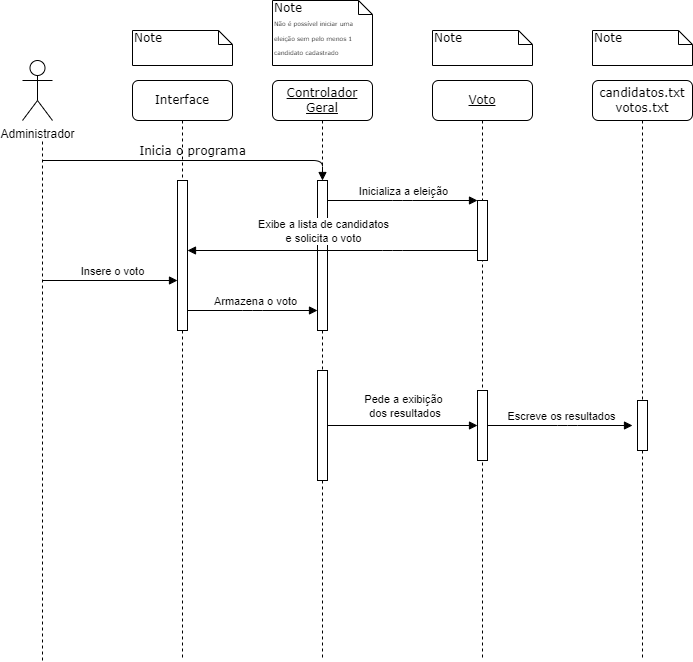

The diagram above was exported from draw.io. Its source (the exported page's mxGraphModel, read from the mxfile embedded in the PNG):
<mxGraphModel dx="1886" dy="910" grid="1" gridSize="10" guides="1" tooltips="1" connect="1" arrows="1" fold="1" page="1" pageScale="1" pageWidth="1100" pageHeight="850" background="none" math="0" shadow="0">
  <root>
    <mxCell id="0" />
    <mxCell id="1" parent="0" />
    <mxCell id="7baba1c4bc27f4b0-2" value="&lt;u&gt;Controlador Geral&lt;/u&gt;" style="shape=umlLifeline;perimeter=lifelinePerimeter;whiteSpace=wrap;html=1;container=1;collapsible=0;recursiveResize=0;outlineConnect=0;rounded=1;shadow=0;comic=0;labelBackgroundColor=none;strokeWidth=1;fontFamily=Verdana;fontSize=12;align=center;" parent="1" vertex="1">
      <mxGeometry x="465" y="160" width="100" height="580" as="geometry" />
    </mxCell>
    <mxCell id="7baba1c4bc27f4b0-10" value="" style="html=1;points=[];perimeter=orthogonalPerimeter;rounded=0;shadow=0;comic=0;labelBackgroundColor=none;strokeWidth=1;fontFamily=Verdana;fontSize=12;align=center;" parent="7baba1c4bc27f4b0-2" vertex="1">
      <mxGeometry x="45" y="100" width="10" height="150" as="geometry" />
    </mxCell>
    <mxCell id="b4yrFJHsLpj1hnrqYsv3-22" value="" style="html=1;points=[];perimeter=orthogonalPerimeter;rounded=0;shadow=0;comic=0;labelBackgroundColor=none;strokeWidth=1;fontFamily=Verdana;fontSize=12;align=center;" parent="7baba1c4bc27f4b0-2" vertex="1">
      <mxGeometry x="45" y="290" width="10" height="110" as="geometry" />
    </mxCell>
    <mxCell id="7baba1c4bc27f4b0-3" value="&lt;u&gt;Voto&lt;/u&gt;" style="shape=umlLifeline;perimeter=lifelinePerimeter;whiteSpace=wrap;html=1;container=1;collapsible=0;recursiveResize=0;outlineConnect=0;rounded=1;shadow=0;comic=0;labelBackgroundColor=none;strokeWidth=1;fontFamily=Verdana;fontSize=12;align=center;" parent="1" vertex="1">
      <mxGeometry x="625" y="160" width="100" height="580" as="geometry" />
    </mxCell>
    <mxCell id="7baba1c4bc27f4b0-13" value="" style="html=1;points=[];perimeter=orthogonalPerimeter;rounded=0;shadow=0;comic=0;labelBackgroundColor=none;strokeWidth=1;fontFamily=Verdana;fontSize=12;align=center;" parent="7baba1c4bc27f4b0-3" vertex="1">
      <mxGeometry x="45" y="120" width="10" height="60" as="geometry" />
    </mxCell>
    <mxCell id="b4yrFJHsLpj1hnrqYsv3-25" value="" style="html=1;points=[];perimeter=orthogonalPerimeter;rounded=0;shadow=0;comic=0;labelBackgroundColor=none;strokeWidth=1;fontFamily=Verdana;fontSize=12;align=center;" parent="7baba1c4bc27f4b0-3" vertex="1">
      <mxGeometry x="45" y="310" width="10" height="70" as="geometry" />
    </mxCell>
    <mxCell id="7baba1c4bc27f4b0-8" value="Interface" style="shape=umlLifeline;perimeter=lifelinePerimeter;whiteSpace=wrap;html=1;container=1;collapsible=0;recursiveResize=0;outlineConnect=0;rounded=1;shadow=0;comic=0;labelBackgroundColor=none;strokeWidth=1;fontFamily=Verdana;fontSize=12;align=center;" parent="1" vertex="1">
      <mxGeometry x="325" y="160" width="100" height="580" as="geometry" />
    </mxCell>
    <mxCell id="7baba1c4bc27f4b0-9" value="" style="html=1;points=[];perimeter=orthogonalPerimeter;rounded=0;shadow=0;comic=0;labelBackgroundColor=none;strokeWidth=1;fontFamily=Verdana;fontSize=12;align=center;" parent="7baba1c4bc27f4b0-8" vertex="1">
      <mxGeometry x="45" y="100" width="10" height="150" as="geometry" />
    </mxCell>
    <mxCell id="7baba1c4bc27f4b0-14" value="" style="html=1;verticalAlign=bottom;endArrow=block;entryX=0;entryY=0;labelBackgroundColor=none;fontFamily=Verdana;fontSize=12;edgeStyle=elbowEdgeStyle;elbow=vertical;" parent="1" source="7baba1c4bc27f4b0-10" target="7baba1c4bc27f4b0-13" edge="1">
      <mxGeometry relative="1" as="geometry">
        <mxPoint x="595" y="280" as="sourcePoint" />
      </mxGeometry>
    </mxCell>
    <mxCell id="b4yrFJHsLpj1hnrqYsv3-11" value="Inicializa a eleição" style="edgeLabel;html=1;align=center;verticalAlign=middle;resizable=0;points=[];" parent="7baba1c4bc27f4b0-14" vertex="1" connectable="0">
      <mxGeometry x="-0.1892" y="1" relative="1" as="geometry">
        <mxPoint x="14" y="-9" as="offset" />
      </mxGeometry>
    </mxCell>
    <mxCell id="7baba1c4bc27f4b0-40" value="Note" style="shape=note;whiteSpace=wrap;html=1;size=14;verticalAlign=top;align=left;spacingTop=-6;rounded=0;shadow=0;comic=0;labelBackgroundColor=none;strokeWidth=1;fontFamily=Verdana;fontSize=12" parent="1" vertex="1">
      <mxGeometry x="325" y="110" width="100" height="35" as="geometry" />
    </mxCell>
    <mxCell id="7baba1c4bc27f4b0-41" value="Note&lt;br&gt;&lt;font style=&quot;font-size: 6px;&quot;&gt;Não é possível iniciar uma eleição sem pelo menos 1 candidato cadastrado&lt;/font&gt;" style="shape=note;whiteSpace=wrap;html=1;size=14;verticalAlign=top;align=left;spacingTop=-6;rounded=0;shadow=0;comic=0;labelBackgroundColor=none;strokeWidth=1;fontFamily=Verdana;fontSize=12" parent="1" vertex="1">
      <mxGeometry x="465" y="80" width="100" height="65" as="geometry" />
    </mxCell>
    <mxCell id="7baba1c4bc27f4b0-42" value="Note" style="shape=note;whiteSpace=wrap;html=1;size=14;verticalAlign=top;align=left;spacingTop=-6;rounded=0;shadow=0;comic=0;labelBackgroundColor=none;strokeWidth=1;fontFamily=Verdana;fontSize=12" parent="1" vertex="1">
      <mxGeometry x="625" y="110" width="100" height="35" as="geometry" />
    </mxCell>
    <mxCell id="b4yrFJHsLpj1hnrqYsv3-3" value="Administrador" style="shape=umlActor;verticalLabelPosition=bottom;verticalAlign=top;html=1;outlineConnect=0;" parent="1" vertex="1">
      <mxGeometry x="215" y="140" width="30" height="60" as="geometry" />
    </mxCell>
    <mxCell id="b4yrFJHsLpj1hnrqYsv3-4" value="" style="endArrow=none;dashed=1;html=1;rounded=0;" parent="1" edge="1">
      <mxGeometry width="50" height="50" relative="1" as="geometry">
        <mxPoint x="235" y="740" as="sourcePoint" />
        <mxPoint x="235" y="220" as="targetPoint" />
      </mxGeometry>
    </mxCell>
    <mxCell id="b4yrFJHsLpj1hnrqYsv3-10" value="Inicia o programa" style="html=1;verticalAlign=bottom;endArrow=block;labelBackgroundColor=none;fontFamily=Verdana;fontSize=12;edgeStyle=elbowEdgeStyle;elbow=vertical;" parent="1" target="7baba1c4bc27f4b0-10" edge="1">
      <mxGeometry relative="1" as="geometry">
        <mxPoint x="235" y="240" as="sourcePoint" />
        <mxPoint x="365" y="240" as="targetPoint" />
        <Array as="points">
          <mxPoint x="250" y="240" />
        </Array>
      </mxGeometry>
    </mxCell>
    <mxCell id="b4yrFJHsLpj1hnrqYsv3-12" value="" style="html=1;verticalAlign=bottom;endArrow=none;labelBackgroundColor=none;fontFamily=Verdana;fontSize=12;edgeStyle=elbowEdgeStyle;elbow=vertical;startArrow=block;startFill=1;endFill=0;" parent="1" source="7baba1c4bc27f4b0-9" target="7baba1c4bc27f4b0-13" edge="1">
      <mxGeometry relative="1" as="geometry">
        <mxPoint x="525" y="320" as="sourcePoint" />
        <mxPoint x="675" y="320.0000000000002" as="targetPoint" />
        <Array as="points">
          <mxPoint x="585" y="330" />
        </Array>
      </mxGeometry>
    </mxCell>
    <mxCell id="b4yrFJHsLpj1hnrqYsv3-13" value="Exibe a lista de candidatos&lt;br&gt;e solicita o voto" style="edgeLabel;html=1;align=center;verticalAlign=middle;resizable=0;points=[];labelBackgroundColor=default;" parent="b4yrFJHsLpj1hnrqYsv3-12" vertex="1" connectable="0">
      <mxGeometry x="-0.1892" y="1" relative="1" as="geometry">
        <mxPoint x="17" y="-19" as="offset" />
      </mxGeometry>
    </mxCell>
    <mxCell id="b4yrFJHsLpj1hnrqYsv3-15" value="" style="html=1;verticalAlign=bottom;endArrow=block;labelBackgroundColor=none;fontFamily=Verdana;fontSize=12;edgeStyle=elbowEdgeStyle;elbow=vertical;" parent="1" target="7baba1c4bc27f4b0-9" edge="1">
      <mxGeometry relative="1" as="geometry">
        <mxPoint x="235" y="360" as="sourcePoint" />
        <mxPoint x="365" y="360.0000000000002" as="targetPoint" />
      </mxGeometry>
    </mxCell>
    <mxCell id="b4yrFJHsLpj1hnrqYsv3-16" value="Insere o voto" style="edgeLabel;html=1;align=center;verticalAlign=middle;resizable=0;points=[];" parent="b4yrFJHsLpj1hnrqYsv3-15" vertex="1" connectable="0">
      <mxGeometry x="-0.1892" y="1" relative="1" as="geometry">
        <mxPoint x="14" y="-9" as="offset" />
      </mxGeometry>
    </mxCell>
    <mxCell id="b4yrFJHsLpj1hnrqYsv3-17" value="" style="html=1;verticalAlign=bottom;endArrow=block;labelBackgroundColor=none;fontFamily=Verdana;fontSize=12;edgeStyle=elbowEdgeStyle;elbow=vertical;" parent="1" source="7baba1c4bc27f4b0-9" target="7baba1c4bc27f4b0-10" edge="1">
      <mxGeometry relative="1" as="geometry">
        <mxPoint x="385" y="380" as="sourcePoint" />
        <mxPoint x="505" y="390" as="targetPoint" />
        <Array as="points">
          <mxPoint x="445" y="390" />
          <mxPoint x="515" y="380" />
        </Array>
      </mxGeometry>
    </mxCell>
    <mxCell id="b4yrFJHsLpj1hnrqYsv3-18" value="Armazena o voto" style="edgeLabel;html=1;align=center;verticalAlign=middle;resizable=0;points=[];" parent="b4yrFJHsLpj1hnrqYsv3-17" vertex="1" connectable="0">
      <mxGeometry x="-0.1892" y="1" relative="1" as="geometry">
        <mxPoint x="14" y="-9" as="offset" />
      </mxGeometry>
    </mxCell>
    <mxCell id="b4yrFJHsLpj1hnrqYsv3-19" value="candidatos.txt&lt;br&gt;votos.txt" style="shape=umlLifeline;perimeter=lifelinePerimeter;whiteSpace=wrap;html=1;container=1;collapsible=0;recursiveResize=0;outlineConnect=0;rounded=1;shadow=0;comic=0;labelBackgroundColor=none;strokeWidth=1;fontFamily=Verdana;fontSize=12;align=center;" parent="1" vertex="1">
      <mxGeometry x="785" y="160" width="100" height="580" as="geometry" />
    </mxCell>
    <mxCell id="b4yrFJHsLpj1hnrqYsv3-20" value="" style="html=1;points=[];perimeter=orthogonalPerimeter;rounded=0;shadow=0;comic=0;labelBackgroundColor=none;strokeWidth=1;fontFamily=Verdana;fontSize=12;align=center;" parent="b4yrFJHsLpj1hnrqYsv3-19" vertex="1">
      <mxGeometry x="45" y="320" width="10" height="50" as="geometry" />
    </mxCell>
    <mxCell id="b4yrFJHsLpj1hnrqYsv3-21" value="Note" style="shape=note;whiteSpace=wrap;html=1;size=14;verticalAlign=top;align=left;spacingTop=-6;rounded=0;shadow=0;comic=0;labelBackgroundColor=none;strokeWidth=1;fontFamily=Verdana;fontSize=12" parent="1" vertex="1">
      <mxGeometry x="785" y="110" width="100" height="35" as="geometry" />
    </mxCell>
    <mxCell id="b4yrFJHsLpj1hnrqYsv3-23" value="" style="html=1;verticalAlign=bottom;endArrow=block;labelBackgroundColor=none;fontFamily=Verdana;fontSize=12;edgeStyle=elbowEdgeStyle;elbow=vertical;" parent="1" source="b4yrFJHsLpj1hnrqYsv3-22" target="b4yrFJHsLpj1hnrqYsv3-25" edge="1">
      <mxGeometry relative="1" as="geometry">
        <mxPoint x="535" y="480" as="sourcePoint" />
        <mxPoint x="665" y="480" as="targetPoint" />
        <Array as="points">
          <mxPoint x="670" y="470" />
        </Array>
      </mxGeometry>
    </mxCell>
    <mxCell id="b4yrFJHsLpj1hnrqYsv3-24" value="Pede a exibição&lt;br&gt;&amp;nbsp;dos resultados" style="edgeLabel;html=1;align=center;verticalAlign=middle;resizable=0;points=[];" parent="b4yrFJHsLpj1hnrqYsv3-23" vertex="1" connectable="0">
      <mxGeometry x="-0.1892" y="1" relative="1" as="geometry">
        <mxPoint x="14" y="-19" as="offset" />
      </mxGeometry>
    </mxCell>
    <mxCell id="b4yrFJHsLpj1hnrqYsv3-32" value="" style="html=1;verticalAlign=bottom;endArrow=block;labelBackgroundColor=none;fontFamily=Verdana;fontSize=12;edgeStyle=elbowEdgeStyle;elbow=vertical;" parent="1" source="b4yrFJHsLpj1hnrqYsv3-25" edge="1">
      <mxGeometry relative="1" as="geometry">
        <mxPoint x="695" y="505.0000000000001" as="sourcePoint" />
        <mxPoint x="825" y="505.0000000000001" as="targetPoint" />
        <Array as="points">
          <mxPoint x="760" y="505" />
          <mxPoint x="830" y="495" />
        </Array>
      </mxGeometry>
    </mxCell>
    <mxCell id="b4yrFJHsLpj1hnrqYsv3-33" value="Escreve os resultados" style="edgeLabel;html=1;align=center;verticalAlign=middle;resizable=0;points=[];" parent="b4yrFJHsLpj1hnrqYsv3-32" vertex="1" connectable="0">
      <mxGeometry x="-0.1892" y="1" relative="1" as="geometry">
        <mxPoint x="14" y="-9" as="offset" />
      </mxGeometry>
    </mxCell>
  </root>
</mxGraphModel>